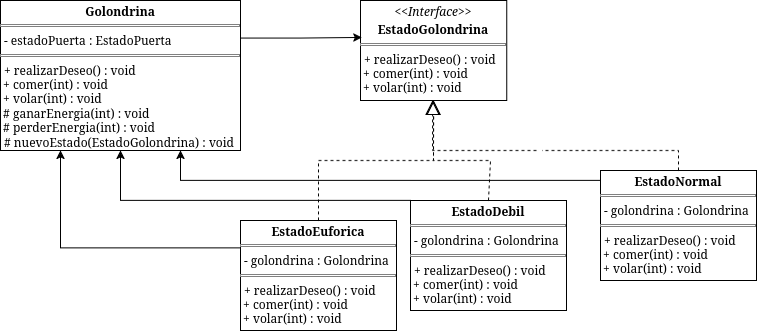

The diagram above was exported from draw.io. Its source (the exported page's mxGraphModel, read from the mxfile embedded in the PNG):
<mxGraphModel dx="1045" dy="540" grid="1" gridSize="10" guides="1" tooltips="1" connect="1" arrows="1" fold="1" page="1" pageScale="1" pageWidth="827" pageHeight="1169" math="0" shadow="0">
  <root>
    <mxCell id="cuEvoBwNQsBxJsKwaD32-0" />
    <mxCell id="cuEvoBwNQsBxJsKwaD32-1" parent="cuEvoBwNQsBxJsKwaD32-0" />
    <mxCell id="cuEvoBwNQsBxJsKwaD32-2" parent="cuEvoBwNQsBxJsKwaD32-1" style="verticalAlign=top;align=left;overflow=fill;html=1;whiteSpace=wrap;" value="&lt;p style=&quot;margin:0px;margin-top:4px;text-align:center;&quot;&gt;&lt;i&gt;&amp;lt;&amp;lt;Interface&amp;gt;&amp;gt;&lt;/i&gt;&lt;/p&gt;&lt;p style=&quot;margin:0px;margin-top:4px;text-align:center;&quot;&gt;&lt;b&gt;EstadoGolondrina&lt;/b&gt;&lt;/p&gt;&lt;hr size=&quot;1&quot; style=&quot;border-style:solid;&quot;&gt;&lt;p style=&quot;margin:0px;margin-left:4px;&quot;&gt;+ realizarDeseo() :&amp;nbsp;void&lt;/p&gt;&lt;div&gt;&amp;nbsp;+ comer(int) : void&lt;/div&gt;&lt;div&gt;&amp;nbsp;+ volar(int) : void&lt;/div&gt;" vertex="1">
      <mxGeometry height="100" width="146.25" x="380" y="40" as="geometry" />
    </mxCell>
    <mxCell id="cuEvoBwNQsBxJsKwaD32-6" parent="cuEvoBwNQsBxJsKwaD32-1" style="verticalAlign=top;align=left;overflow=fill;html=1;whiteSpace=wrap;" value="&lt;p style=&quot;margin:0px;margin-top:4px;text-align:center;&quot;&gt;&lt;b&gt;Golondrina&lt;/b&gt;&lt;/p&gt;&lt;hr size=&quot;1&quot; style=&quot;border-style:solid;&quot;&gt;&lt;p style=&quot;margin:0px;margin-left:4px;&quot;&gt;-&amp;nbsp;estadoPuerta :&amp;nbsp;EstadoPuerta&lt;/p&gt;&lt;hr size=&quot;1&quot; style=&quot;border-style:solid;&quot;&gt;&lt;p style=&quot;margin:0px;margin-left:4px;&quot;&gt;+ realizarDeseo() :&amp;nbsp;void&lt;/p&gt;&lt;div&gt;&amp;nbsp;+ comer(int) : void&lt;/div&gt;&lt;div&gt;&amp;nbsp;+ volar(int) : void&lt;/div&gt;&lt;div&gt;&amp;nbsp;# ganarEnergia(int) : void&lt;/div&gt;&lt;div&gt;&lt;div&gt;&amp;nbsp;# perderEnergia(int) : void&lt;/div&gt;&lt;/div&gt;&lt;p style=&quot;margin:0px;margin-left:4px;&quot;&gt;# nuevoEstado(EstadoGolondrina) :&amp;nbsp;void&lt;/p&gt;" vertex="1">
      <mxGeometry height="150" width="240" x="20" y="40" as="geometry" />
    </mxCell>
    <mxCell id="-HxjTphbwxJvN6O964sn-11" edge="1" parent="cuEvoBwNQsBxJsKwaD32-1" source="cuEvoBwNQsBxJsKwaD32-9" style="edgeStyle=orthogonalEdgeStyle;rounded=0;orthogonalLoop=1;jettySize=auto;html=1;exitX=0;exitY=0.25;exitDx=0;exitDy=0;entryX=0.25;entryY=1;entryDx=0;entryDy=0;" target="cuEvoBwNQsBxJsKwaD32-6">
      <mxGeometry relative="1" as="geometry" />
    </mxCell>
    <mxCell id="cuEvoBwNQsBxJsKwaD32-9" parent="cuEvoBwNQsBxJsKwaD32-1" style="verticalAlign=top;align=left;overflow=fill;html=1;whiteSpace=wrap;" value="&lt;p style=&quot;margin:0px;margin-top:4px;text-align:center;&quot;&gt;&lt;b&gt;EstadoEuforica&lt;/b&gt;&lt;/p&gt;&lt;hr size=&quot;1&quot; style=&quot;border-style:solid;&quot;&gt;&lt;p style=&quot;margin:0px;margin-left:4px;&quot;&gt;- golondrina : Golondrina&lt;/p&gt;&lt;hr size=&quot;1&quot; style=&quot;border-style:solid;&quot;&gt;&lt;p style=&quot;margin:0px;margin-left:4px;&quot;&gt;+ realizarDeseo() :&amp;nbsp;void&lt;/p&gt;&lt;div&gt;&amp;nbsp;+ comer(int) : void&lt;/div&gt;&lt;div&gt;&amp;nbsp;+ volar(int) : void&lt;/div&gt;" vertex="1">
      <mxGeometry height="110" width="156" x="260" y="260" as="geometry" />
    </mxCell>
    <mxCell id="-HxjTphbwxJvN6O964sn-12" edge="1" parent="cuEvoBwNQsBxJsKwaD32-1" source="-HxjTphbwxJvN6O964sn-4" style="edgeStyle=orthogonalEdgeStyle;rounded=0;orthogonalLoop=1;jettySize=auto;html=1;exitX=0;exitY=0.25;exitDx=0;exitDy=0;entryX=0.5;entryY=1;entryDx=0;entryDy=0;" target="cuEvoBwNQsBxJsKwaD32-6">
      <mxGeometry relative="1" as="geometry">
        <Array as="points">
          <mxPoint x="430" y="240" />
          <mxPoint x="140" y="240" />
        </Array>
      </mxGeometry>
    </mxCell>
    <mxCell id="-HxjTphbwxJvN6O964sn-4" parent="cuEvoBwNQsBxJsKwaD32-1" style="verticalAlign=top;align=left;overflow=fill;html=1;whiteSpace=wrap;" value="&lt;p style=&quot;margin:0px;margin-top:4px;text-align:center;&quot;&gt;&lt;b&gt;EstadoDebil&lt;/b&gt;&lt;/p&gt;&lt;hr size=&quot;1&quot; style=&quot;border-style:solid;&quot;&gt;&lt;p style=&quot;margin:0px;margin-left:4px;&quot;&gt;- golondrina : Golondrina&lt;/p&gt;&lt;hr size=&quot;1&quot; style=&quot;border-style:solid;&quot;&gt;&lt;p style=&quot;margin:0px;margin-left:4px;&quot;&gt;+ realizarDeseo() :&amp;nbsp;void&lt;/p&gt;&lt;div&gt;&amp;nbsp;+ comer(int) : void&lt;/div&gt;&lt;div&gt;&amp;nbsp;+ volar(int) : void&lt;/div&gt;" vertex="1">
      <mxGeometry height="110" width="156" x="430" y="240" as="geometry" />
    </mxCell>
    <mxCell id="-HxjTphbwxJvN6O964sn-13" edge="1" parent="cuEvoBwNQsBxJsKwaD32-1" source="-HxjTphbwxJvN6O964sn-5" style="edgeStyle=orthogonalEdgeStyle;rounded=0;orthogonalLoop=1;jettySize=auto;html=1;exitX=0;exitY=0.25;exitDx=0;exitDy=0;entryX=0.75;entryY=1;entryDx=0;entryDy=0;" target="cuEvoBwNQsBxJsKwaD32-6">
      <mxGeometry relative="1" as="geometry">
        <Array as="points">
          <mxPoint x="620" y="220" />
          <mxPoint x="200" y="220" />
        </Array>
      </mxGeometry>
    </mxCell>
    <mxCell id="-HxjTphbwxJvN6O964sn-5" parent="cuEvoBwNQsBxJsKwaD32-1" style="verticalAlign=top;align=left;overflow=fill;html=1;whiteSpace=wrap;" value="&lt;p style=&quot;margin:0px;margin-top:4px;text-align:center;&quot;&gt;&lt;b&gt;EstadoNormal&lt;/b&gt;&lt;/p&gt;&lt;hr size=&quot;1&quot; style=&quot;border-style:solid;&quot;&gt;&lt;p style=&quot;margin:0px;margin-left:4px;&quot;&gt;- golondrina : Golondrina&lt;/p&gt;&lt;hr size=&quot;1&quot; style=&quot;border-style:solid;&quot;&gt;&lt;p style=&quot;margin:0px;margin-left:4px;&quot;&gt;+ realizarDeseo() :&amp;nbsp;void&lt;/p&gt;&lt;div&gt;&amp;nbsp;+ comer(int) : void&lt;/div&gt;&lt;div&gt;&amp;nbsp;+ volar(int) : void&lt;/div&gt;" vertex="1">
      <mxGeometry height="110" width="156" x="620" y="210" as="geometry" />
    </mxCell>
    <mxCell id="-HxjTphbwxJvN6O964sn-6" edge="1" parent="cuEvoBwNQsBxJsKwaD32-1" source="cuEvoBwNQsBxJsKwaD32-6" style="edgeStyle=orthogonalEdgeStyle;rounded=0;orthogonalLoop=1;jettySize=auto;html=1;exitX=1;exitY=0.25;exitDx=0;exitDy=0;entryX=0.01;entryY=0.369;entryDx=0;entryDy=0;entryPerimeter=0;" target="cuEvoBwNQsBxJsKwaD32-2">
      <mxGeometry relative="1" as="geometry" />
    </mxCell>
    <mxCell id="-HxjTphbwxJvN6O964sn-7" edge="1" parent="cuEvoBwNQsBxJsKwaD32-1" source="-HxjTphbwxJvN6O964sn-4" style="endArrow=block;dashed=1;endFill=0;endSize=12;html=1;rounded=0;entryX=0.5;entryY=1;entryDx=0;entryDy=0;exitX=0.5;exitY=0;exitDx=0;exitDy=0;" target="cuEvoBwNQsBxJsKwaD32-2" value="">
      <mxGeometry relative="1" width="160" as="geometry">
        <Array as="points">
          <mxPoint x="510" y="200" />
          <mxPoint x="453" y="200" />
        </Array>
        <mxPoint x="440" y="300" as="sourcePoint" />
        <mxPoint x="600" y="300" as="targetPoint" />
      </mxGeometry>
    </mxCell>
    <mxCell id="-HxjTphbwxJvN6O964sn-8" edge="1" parent="cuEvoBwNQsBxJsKwaD32-1" source="cuEvoBwNQsBxJsKwaD32-9" style="endArrow=block;dashed=1;endFill=0;endSize=12;html=1;rounded=0;entryX=0.5;entryY=1;entryDx=0;entryDy=0;exitX=0.5;exitY=0;exitDx=0;exitDy=0;" target="cuEvoBwNQsBxJsKwaD32-2" value="">
      <mxGeometry relative="1" width="160" as="geometry">
        <Array as="points">
          <mxPoint x="338" y="200" />
          <mxPoint x="453" y="200" />
        </Array>
        <mxPoint x="385" y="300" as="sourcePoint" />
        <mxPoint x="330" y="200" as="targetPoint" />
      </mxGeometry>
    </mxCell>
    <mxCell id="-HxjTphbwxJvN6O964sn-9" edge="1" parent="cuEvoBwNQsBxJsKwaD32-1" source="-HxjTphbwxJvN6O964sn-5" style="endArrow=block;dashed=1;endFill=0;endSize=12;html=1;rounded=0;entryX=0.5;entryY=1;entryDx=0;entryDy=0;exitX=0.5;exitY=0;exitDx=0;exitDy=0;" value="&amp;nbsp;">
      <mxGeometry relative="1" width="160" as="geometry">
        <Array as="points">
          <mxPoint x="698" y="190" />
          <mxPoint x="452" y="190" />
        </Array>
        <mxPoint x="677" y="220" as="sourcePoint" />
        <mxPoint x="452.125" y="140" as="targetPoint" />
      </mxGeometry>
    </mxCell>
  </root>
</mxGraphModel>